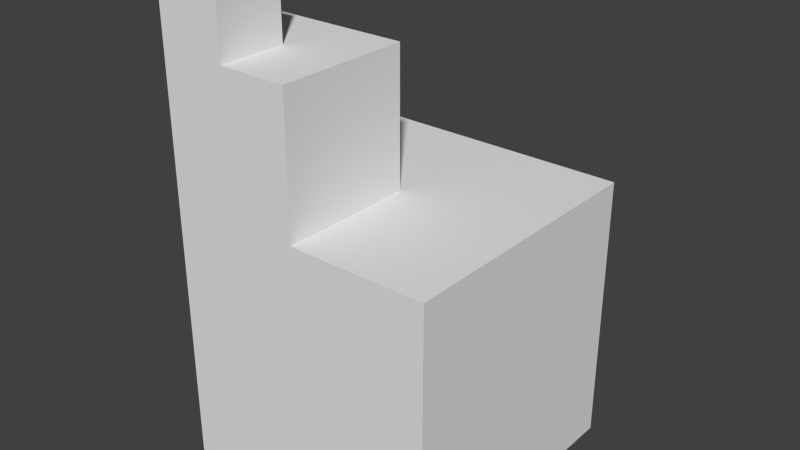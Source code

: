 # Source: test.blend  (saved by Blender 2.62.0; exported with 4.5.12 LTS)
import bpy
from mathutils import Matrix  # noqa: F401  (used for matrix-valued properties, if any)

bpy.ops.wm.read_factory_settings(use_empty=True)
scene = bpy.context.scene
scene.name = 'Scene'

# ---- collections
col_collection_1 = bpy.data.collections.new('Collection 1'); scene.collection.children.link(col_collection_1)

# ---- materials (node trees are filled in below, after node groups)
mat_materials_test = bpy.data.materials.new('materials.test')
mat_materials_test.alpha_threshold = 0.0
mat_materials_test.use_transparent_shadow = False
mat_materials_test.roughness = 0.5
mat_materials_test.line_color = (0.0, 0.0, 0.0, 1.0)

# ---- material node trees

# ---- world
world_world = bpy.data.worlds.new('World'); scene.world = world_world
world_world.color = (0.05088, 0.05088, 0.05088)
world_world.use_sun_shadow = False
world_world.sun_shadow_jitter_overblur = 0.0
world_world.cycles.sampling_method = 'MANUAL'
world_world.cycles.sample_map_resolution = 256

# ---- meshes
me_cube = bpy.data.meshes.new('Cube')
me_cube.from_pydata([(6.766e-05, 1.0, 1.0), (6.762e-05, 1.0, 7.761e-05), (6.754e-05, 2.478e-05, 7.793e-05), (6.759e-05, 2.509e-05, 1.0), (1.0, 1.0, 1.0), (1.0, 1.0, 7.733e-05), (1.0, 2.459e-05, 7.789e-05), (1.0, 2.487e-05, 1.0), (0.5001, 2.474e-05, 1.5), (0.5001, 2.458e-05, 1.0), (0.5001, 0.5, 1.0), (0.5001, 0.5, 1.5), (6.761e-05, 2.483e-05, 1.5), (6.759e-05, 2.462e-05, 1.0), (6.763e-05, 0.5, 1.0), (6.765e-05, 0.5, 1.5), (6.77e-05, 0.25, 1.75), (6.769e-05, 0.25, 1.5), (6.767e-05, 2.495e-05, 1.5), (6.768e-05, 2.506e-05, 1.75), (0.2501, 0.25, 1.75), (0.2501, 0.25, 1.5), (0.2501, 2.493e-05, 1.5), (0.2501, 2.498e-05, 1.75)], [], [(20, 16, 19), (20, 19, 23), (18, 22, 23), (18, 23, 19), (17, 21, 22), (17, 22, 18), (16, 20, 17), (20, 21, 17), (20, 23, 22), (20, 22, 21), (16, 17, 19), (17, 18, 19), (15, 14, 13), (15, 13, 12), (11, 8, 9), (11, 9, 10), (15, 11, 14), (11, 10, 14), (14, 10, 13), (10, 9, 13), (13, 9, 8), (13, 8, 12), (11, 15, 12), (11, 12, 8), (4, 0, 3), (4, 3, 7), (2, 6, 7), (2, 7, 3), (1, 5, 2), (5, 6, 2), (0, 4, 1), (4, 5, 1), (4, 7, 5), (7, 6, 5), (0, 1, 2), (0, 2, 3)])
_uv = me_cube.uv_layers.new(name='UVMap')
_uv.uv.foreach_set('vector', [0.5806, 0.7124, 0.6466, 0.7126, 0.6464, 0.7786, 0.5806, 0.7124, 0.6464, 0.7786, 0.5804, 0.7784, 0.7788, 0.7124, 0.779, 0.7784, 0.713, 0.7786, 0.7788, 0.7124, 0.713, 0.7786, 0.7128, 0.7126, 0.6468, 0.7786, 0.6466, 0.7126, 0.7126, 0.7124, 0.6468, 0.7786, 0.7126, 0.7124, 0.7128, 0.7784, 0.6464, 0.7786, 0.6466, 0.8446, 0.5804, 0.7788, 0.6466, 0.8446, 0.5806, 0.8448, 0.5804, 0.7788, 0.7128, 0.7788, 0.7126, 0.8448, 0.6466, 0.8446, 0.7128, 0.7788, 0.6466, 0.8446, 0.6468, 0.7786, 0.7128, 0.7788, 0.7788, 0.7786, 0.713, 0.8448, 0.7788, 0.7786, 0.779, 0.8446, 0.713, 0.8448, 0.3534, 0.3333, 0.3536, 0.3814, 0.3055, 0.3815, 0.3534, 0.3333, 0.3055, 0.3815, 0.3054, 0.3335, 0.3536, 0.2853, 0.3534, 0.3333, 0.3054, 0.3332, 0.3536, 0.2853, 0.3054, 0.3332, 0.3055, 0.2851, 0.3052, 0.2851, 0.3054, 0.3332, 0.2571, 0.2853, 0.3054, 0.3332, 0.2573, 0.3333, 0.2571, 0.2853, 0.2091, 0.3333, 0.2089, 0.2853, 0.2571, 0.3332, 0.2089, 0.2853, 0.257, 0.2851, 0.2571, 0.3332, 0.3052, 0.3333, 0.3054, 0.3814, 0.2573, 0.3815, 0.3052, 0.3333, 0.2573, 0.3815, 0.2571, 0.3335, 0.257, 0.3333, 0.2571, 0.3814, 0.2091, 0.3815, 0.257, 0.3333, 0.2091, 0.3815, 0.2089, 0.3335, 0.2661, 0.7618, 0.2663, 0.8097, 0.2183, 0.8099, 0.2661, 0.7618, 0.2183, 0.8099, 0.2181, 0.7619, 0.218, 0.7618, 0.2181, 0.8097, 0.1701, 0.8099, 0.218, 0.7618, 0.1701, 0.8099, 0.17, 0.7619, 0.1701, 0.858, 0.17, 0.81, 0.2181, 0.8579, 0.17, 0.81, 0.218, 0.8099, 0.2181, 0.8579, 0.3142, 0.8099, 0.3144, 0.8579, 0.2663, 0.81, 0.3144, 0.8579, 0.2664, 0.858, 0.2663, 0.81, 0.2664, 0.7618, 0.3144, 0.7619, 0.2663, 0.8097, 0.3144, 0.7619, 0.3142, 0.8099, 0.2663, 0.8097, 0.2661, 0.8099, 0.2663, 0.8579, 0.2183, 0.858, 0.2661, 0.8099, 0.2183, 0.858, 0.2181, 0.81])
me_cube.materials.append(mat_materials_test)
me_cube.use_remesh_preserve_volume = False
me_cube.use_remesh_preserve_attributes = False
me_cube.use_mirror_vertex_groups = False
me_cube.update()
arm_armature_0 = bpy.data.armatures.new('Armature_0')  # bones are not reproduced

# ---- objects
ob_armature = bpy.data.objects.new('Armature', arm_armature_0)
ob_cube = bpy.data.objects.new('Cube', me_cube)

# ---- transforms, parenting, visibility, modifiers, constraints
ob_armature.location = (0.0, 0.0, 0.0)
ob_armature.lineart.crease_threshold = 0.0
ob_cube.parent = ob_armature
ob_cube.location = (0.0, 0.0, 0.0)
ob_cube.lineart.crease_threshold = 0.0
_vg = ob_cube.vertex_groups.new(name='Group')
for _i, _w in zip([0, 1, 2, 3, 4, 5, 6, 7, 9, 13], [0.9979, 0.9538, 0.9995, 1.0, 1.0, 0.997, 0.5, 0.5, 0.5, 1.0]): _vg.add([_i], _w, 'REPLACE')
_vg = ob_cube.vertex_groups.new(name='Bone_0')
for _i, _w in zip([0, 1, 2, 3, 4, 5, 6, 7, 8, 9, 10, 11, 12, 13, 14, 15, 16, 17, 18, 20, 21, 22], [1.0, 1.0, 1.0, 1.0, 1.0, 1.0, 1.0, 1.0, 4.513e-18, 5.102e-13, 1.68e-29, 4.955e-13, 1.447e-05, 1.728e-17, 1.558e-09, 0.0001587, 0.0, 0.0, 0.0, 0.0, 0.0, 0.0]): _vg.add([_i], _w, 'REPLACE')
_vg = ob_cube.vertex_groups.new(name='Bone_1')
for _i, _w in zip([0, 1, 2, 3, 4, 5, 6, 7, 8, 9, 10, 11, 12, 13, 14, 15, 18], [0.002591, 8.76e-10, 0.0, 6.814e-10, 2.861e-05, 6.131e-17, 1.268e-15, 2.09e-13, 0.9831, 0.9983, 0.996, 0.9245, 1.0, 1.0, 1.0, 0.9344, 0.005474]): _vg.add([_i], _w, 'REPLACE')
_vg = ob_cube.vertex_groups.new(name='Bone_2')
for _i, _w in zip([0, 1, 2, 3, 4, 5, 6, 7, 8, 9, 10, 11, 12, 13, 14, 15, 16, 17, 18, 19, 20, 21, 22, 23], [0.0, 0.0, 0.0, 0.0, 0.0, 0.0, 0.0, 0.0, 3.286e-15, 0.0, 6.705e-23, 0.0, 3.239e-22, 0.0, 1.311e-06, 1.877e-12, 1.011, 1.015, 1.0, 1.014, 1.016, 1.017, 1.007, 1.01]): _vg.add([_i], _w, 'REPLACE')
_m = ob_cube.modifiers.new('Armature', 'ARMATURE')
_m.object = ob_armature
_m.use_bone_envelopes = True

# ---- collection membership
col_collection_1.objects.link(ob_armature)
col_collection_1.objects.link(ob_cube)

# ---- scene / render settings (as saved in the file)
scene.frame_start = 1; scene.frame_end = 71; scene.frame_set(0)
scene.render.engine = 'BLENDER_EEVEE_NEXT'
scene.render.image_settings.color_mode = 'RGB'
scene.render.image_settings.compression = 90
scene.render.resolution_percentage = 50
scene.render.dither_intensity = 0.0
scene.render.bake_margin = 2
scene.render.bake_bias = 0.0
scene.cycles.use_denoising = False
scene.cycles.samples = 10
scene.cycles.sampling_pattern = 'TABULATED_SOBOL'
scene.cycles.light_sampling_threshold = 0.0
scene.cycles.use_adaptive_sampling = False
scene.cycles.use_light_tree = False
scene.cycles.blur_glossy = 0.0
scene.cycles.volume_bounces = 1
scene.cycles.pixel_filter_type = 'GAUSSIAN'
scene.cycles.sample_clamp_indirect = 0.0
scene.view_settings.view_transform = 'Standard'
bpy.context.view_layer.update()

# ---- added for rendering (the .blend has no active camera and no usable light): camera, sun
cam_auto = bpy.data.cameras.new('AutoCamera')
cam_auto.lens = 50.0
cam_auto.sensor_width = 36.0
cam_auto.clip_end = 1000.0
ob_auto_camera = bpy.data.objects.new('AutoCamera', cam_auto)
scene.collection.objects.link(ob_auto_camera)
ob_auto_camera.location = (2.58182, -1.99808, 2.54048)
ob_auto_camera.rotation_euler = (1.09748, -7.21219e-08, 0.694738)
scene.camera = ob_auto_camera
light_auto_sun = bpy.data.lights.new('AutoSun', 'SUN')
light_auto_sun.energy = 3.0
light_auto_sun.angle = 0.0523599
ob_auto_sun = bpy.data.objects.new('AutoSun', light_auto_sun)
scene.collection.objects.link(ob_auto_sun)
ob_auto_sun.rotation_euler = (0.872665, 0.174533, 0.523599)
bpy.context.view_layer.update()
